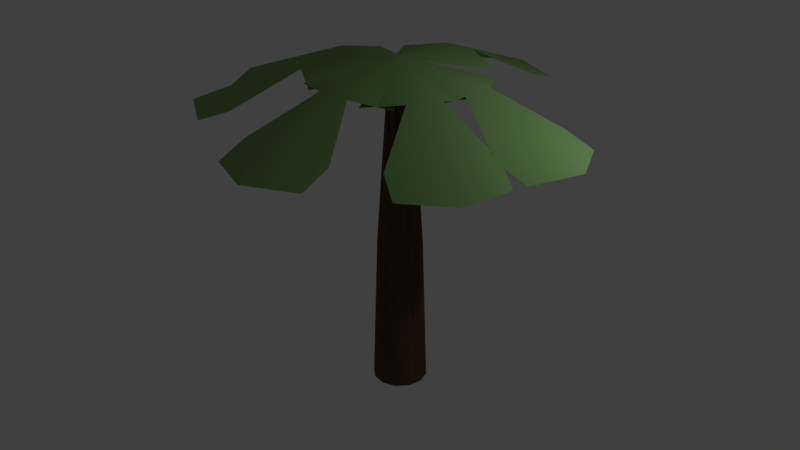 # Source: tree.blend  (saved by Blender 2.79.0; exported with 4.5.12 LTS)
import bpy
from mathutils import Matrix  # noqa: F401  (used for matrix-valued properties, if any)

bpy.ops.wm.read_factory_settings(use_empty=True)
scene = bpy.context.scene
scene.name = 'Scene'

# ---- collections
col_collection_1 = bpy.data.collections.new('Collection 1'); scene.collection.children.link(col_collection_1)

# ---- materials (node trees are filled in below, after node groups)
mat_mat_tree_bark = bpy.data.materials.new('MAT_tree_bark')
mat_mat_tree_bark.alpha_threshold = 0.0
mat_mat_tree_bark.use_transparent_shadow = False
mat_mat_tree_bark.diffuse_color = (0.2079, 0.1181, 0.05774, 1.0)
mat_mat_tree_bark.roughness = 0.5
mat_mat_tree_leaves = bpy.data.materials.new('MAT_tree_leaves')
mat_mat_tree_leaves.alpha_threshold = 0.0
mat_mat_tree_leaves.use_transparent_shadow = False
mat_mat_tree_leaves.diffuse_color = (0.2253, 0.4109, 0.1469, 1.0)
mat_mat_tree_leaves.roughness = 0.5

# ---- material node trees

# ---- world
world_world = bpy.data.worlds.new('World'); scene.world = world_world
world_world.color = (0.05088, 0.05088, 0.05088)
world_world.use_sun_shadow = False
world_world.sun_shadow_jitter_overblur = 0.0
world_world.cycles.sampling_method = 'MANUAL'

# ---- lights
light_lamp = bpy.data.lights.new('Lamp', 'POINT')
light_lamp.transmission_factor = 0.0
light_lamp.cutoff_distance = 30.0
light_lamp.energy = 100.0
light_lamp.shadow_buffer_clip_start = 1.001
light_lamp.shadow_soft_size = 0.1
light_lamp.shadow_maximum_resolution = 0.006
light_lamp.use_absolute_resolution = True

# ---- meshes
me_geo_tree2 = bpy.data.meshes.new('GEO_tree2')
me_geo_tree2.from_pydata([(0.6616, 2.488, 3.945), (0.6652, 2.049, 4.106), (-0.01007, 1.228, 4.579), (0.2167, 1.229, 4.564), (-0.7024, 2.477, 3.945), (0.7335, 0.9916, 4.48), (-8.076e-08, -1.913e-08, 4.732), (0.1613, 0.07255, 4.675), (-0.6988, 2.038, 4.106), (-0.02296, 2.799, 3.962), (-0.2368, 1.226, 4.564), (-0.7497, 0.9794, 4.48), (-0.1624, 0.0699, 4.675), (-1.031e-09, 0.3818, 0.0), (-1.792e-08, 0.1488, 4.676), (0.1909, 0.3307, 0.0), (0.07442, 0.1289, 4.676), (0.3307, 0.1909, 0.0), (0.1289, 0.07442, 4.676), (0.3818, 5.403e-08, 0.0), (0.1488, -9.409e-08, 4.676), (0.3307, -0.1909, 0.0), (0.1289, -0.07442, 4.676), (0.1909, -0.3307, 0.0), (0.07442, -0.1289, 4.676), (5.662e-08, -0.3818, 0.0), (4.56e-09, -0.1488, 4.676), (-0.1909, -0.3307, 0.0), (-0.07442, -0.1289, 4.676), (-0.3307, -0.1909, 0.0), (-0.1289, -0.07442, 4.676), (-0.3818, -1.068e-07, 0.0), (-0.1488, -1.568e-07, 4.676), (-0.3307, 0.1909, 0.0), (-0.1289, 0.07442, 4.676), (-0.1909, 0.3307, 0.0), (-0.07442, 0.1289, 4.676), (-3.006e-09, 0.3156, 2.121), (0.1578, 0.2733, 2.121), (0.2733, 0.1578, 2.121), (0.3156, 4.727e-08, 2.121), (0.2733, -0.1578, 2.121), (0.1578, -0.2733, 2.121), (4.464e-08, -0.3156, 2.121), (-0.1578, -0.2733, 2.121), (-0.2733, -0.1578, 2.121), (-0.3156, -8.565e-08, 2.121), (-0.2733, 0.1578, 2.121), (-0.1578, 0.2733, 2.121), (-0.07315, -0.161, 4.675), (-0.9943, -0.7298, 4.48), (-1.23, -0.2121, 4.564), (-2.798, 0.03341, 3.962), (-2.051, -0.6576, 4.106), (-0.06929, 0.1627, 4.675), (1.75e-08, -8.113e-08, 4.732), (-0.9766, 0.7533, 4.48), (-2.49, -0.6523, 3.945), (-1.225, 0.2414, 4.564), (-1.228, 0.01466, 4.579), (-2.035, 0.7064, 4.106), (-2.474, 0.7116, 3.945), (0.1615, -0.07208, 4.675), (0.7364, -0.9895, 4.48), (0.2203, -1.229, 4.564), (-0.01473, -2.799, 3.962), (0.6713, -2.047, 4.106), (-0.1622, -0.07037, 4.675), (8.101e-08, 1.804e-08, 4.732), (-0.7468, -0.9816, 4.48), (0.6689, -2.486, 3.945), (-0.2332, -1.226, 4.564), (-0.006462, -1.228, 4.579), (-0.6928, -2.04, 4.106), (-0.6951, -2.479, 3.945), (0.07524, 0.16, 4.675), (1.004, 0.7168, 4.48), (1.233, 0.1961, 4.564), (2.798, -0.06983, 3.962), (2.06, 0.6308, 4.106), (0.06717, -0.1636, 4.675), (-1.644e-08, 8.135e-08, 4.732), (0.9667, -0.766, 4.48), (2.498, 0.6199, 3.945), (1.222, -0.2573, 4.564), (1.227, -0.03063, 4.579), (2.026, -0.7328, 4.106), (2.464, -0.7437, 3.945)], [], [(9, 1, 0), (1, 2, 3), (3, 6, 5), (5, 6, 7), (9, 2, 1), (3, 2, 6), (9, 4, 8), (8, 10, 2), (10, 11, 6), (11, 12, 6), (9, 8, 2), (10, 6, 2), (37, 14, 16, 38), (38, 16, 18, 39), (39, 18, 20, 40), (40, 20, 22, 41), (41, 22, 24, 42), (42, 24, 26, 43), (43, 26, 28, 44), (44, 28, 30, 45), (45, 30, 32, 46), (46, 32, 34, 47), (47, 34, 36, 48), (48, 36, 14, 37), (35, 48, 37, 13), (33, 47, 48, 35), (31, 46, 47, 33), (29, 45, 46, 31), (27, 44, 45, 29), (25, 43, 44, 27), (23, 42, 43, 25), (21, 41, 42, 23), (19, 40, 41, 21), (17, 39, 40, 19), (15, 38, 39, 17), (13, 37, 38, 15), (51, 55, 59), (50, 49, 55), (52, 59, 60), (58, 55, 56), (52, 53, 59), (53, 51, 59), (56, 55, 54), (58, 59, 55), (60, 59, 58), (52, 60, 61), (52, 57, 53), (51, 50, 55), (64, 68, 72), (63, 62, 68), (65, 72, 73), (71, 68, 69), (65, 66, 72), (66, 64, 72), (69, 68, 67), (71, 72, 68), (73, 72, 71), (65, 73, 74), (65, 70, 66), (64, 63, 68), (77, 81, 85), (76, 75, 81), (78, 85, 86), (84, 81, 82), (78, 79, 85), (79, 77, 85), (82, 81, 80), (84, 85, 81), (86, 85, 84), (78, 86, 87), (78, 83, 79), (77, 76, 81)])
me_geo_tree2.polygons.foreach_set('use_smooth', [True] * 72)
me_geo_tree2.polygons.foreach_set('material_index', [1, 1, 1, 1, 1, 1, 1, 1, 1, 1, 1, 1, 0, 0, 0, 0, 0, 0, 0, 0, 0, 0, 0, 0, 0, 0, 0, 0, 0, 0, 0, 0, 0, 0, 0, 0, 1, 1, 1, 1, 1, 1, 1, 1, 1, 1, 1, 1, 1, 1, 1, 1, 1, 1, 1, 1, 1, 1, 1, 1, 1, 1, 1, 1, 1, 1, 1, 1, 1, 1, 1, 1])
_uv = me_geo_tree2.uv_layers.new(name='UVMap')
_uv.uv.foreach_set('vector', [0.8718, 0.125, 0.4552, 0.1432, 0.5895, 0.009295, 0.4552, 0.1432, 0.3891, 0.6106, 0.3245, 0.5448, 0.3245, 0.5448, 0.03518, 0.9665, 0.1068, 0.4605, 0.1068, 0.4605, 0.03518, 0.9665, 0.008239, 0.8961, 0.8718, 0.125, 0.3891, 0.6106, 0.4552, 0.1432, 0.3245, 0.5448, 0.3891, 0.6106, 0.03518, 0.9665, 0.8718, 0.125, 0.9892, 0.4067, 0.8561, 0.5417, 0.8561, 0.5417, 0.4552, 0.6748, 0.3891, 0.6106, 0.4552, 0.6748, 0.5408, 0.892, 0.03518, 0.9665, 0.5408, 0.892, 0.1058, 0.9931, 0.03518, 0.9665, 0.8718, 0.125, 0.8561, 0.5417, 0.3891, 0.6106, 0.4552, 0.6748, 0.03518, 0.9665, 0.3891, 0.6106, 1.0, 0.5, 1.0, 1.0, 0.9167, 1.0, 0.9167, 0.5, 0.9167, 0.5, 0.9167, 1.0, 0.8333, 1.0, 0.8333, 0.5, 0.8333, 0.5, 0.8333, 1.0, 0.75, 1.0, 0.75, 0.5, 0.75, 0.5, 0.75, 1.0, 0.6667, 1.0, 0.6667, 0.5, 0.6667, 0.5, 0.6667, 1.0, 0.5833, 1.0, 0.5833, 0.5, 0.5833, 0.5, 0.5833, 1.0, 0.5, 1.0, 0.5, 0.5, 0.5, 0.5, 0.5, 1.0, 0.4167, 1.0, 0.4167, 0.5, 0.4167, 0.5, 0.4167, 1.0, 0.3333, 1.0, 0.3333, 0.5, 0.3333, 0.5, 0.3333, 1.0, 0.25, 1.0, 0.25, 0.5, 0.25, 0.5, 0.25, 1.0, 0.1667, 1.0, 0.1667, 0.5, 0.1667, 0.5, 0.1667, 1.0, 0.08333, 1.0, 0.08333, 0.5, 0.08333, 0.5, 0.08333, 1.0, 7.451e-08, 1.0, 7.451e-08, 0.5, 0.08333, 0.0, 0.08333, 0.5, 7.451e-08, 0.5, 7.451e-08, 0.0, 0.1667, 0.0, 0.1667, 0.5, 0.08333, 0.5, 0.08333, 0.0, 0.25, 0.0, 0.25, 0.5, 0.1667, 0.5, 0.1667, 0.0, 0.3333, 0.0, 0.3333, 0.5, 0.25, 0.5, 0.25, 0.0, 0.4167, 0.0, 0.4167, 0.5, 0.3333, 0.5, 0.3333, 0.0, 0.5, 0.0, 0.5, 0.5, 0.4167, 0.5, 0.4167, 0.0, 0.5833, 0.0, 0.5833, 0.5, 0.5, 0.5, 0.5, 0.0, 0.6667, 0.0, 0.6667, 0.5, 0.5833, 0.5, 0.5833, 0.0, 0.75, 0.0, 0.75, 0.5, 0.6667, 0.5, 0.6667, 0.0, 0.8333, 0.0, 0.8333, 0.5, 0.75, 0.5, 0.75, 0.0, 0.9167, 0.0, 0.9167, 0.5, 0.8333, 0.5, 0.8333, 0.0, 1.0, 0.0, 1.0, 0.5, 0.9167, 0.5, 0.9167, 0.0, 0.4552, 0.6748, 0.03518, 0.9665, 0.3891, 0.6106, 0.5408, 0.892, 0.1058, 0.9931, 0.03518, 0.9665, 0.8718, 0.125, 0.3891, 0.6106, 0.4552, 0.1432, 0.3245, 0.5448, 0.03518, 0.9665, 0.1068, 0.4605, 0.8718, 0.125, 0.8561, 0.5417, 0.3891, 0.6106, 0.8561, 0.5417, 0.4552, 0.6748, 0.3891, 0.6106, 0.1068, 0.4605, 0.03518, 0.9665, 0.008239, 0.8961, 0.3245, 0.5448, 0.3891, 0.6106, 0.03518, 0.9665, 0.4552, 0.1432, 0.3891, 0.6106, 0.3245, 0.5448, 0.8718, 0.125, 0.4552, 0.1432, 0.5895, 0.009295, 0.8718, 0.125, 0.9892, 0.4067, 0.8561, 0.5417, 0.4552, 0.6748, 0.5408, 0.892, 0.03518, 0.9665, 0.4552, 0.6748, 0.03518, 0.9665, 0.3891, 0.6106, 0.5408, 0.892, 0.1058, 0.9931, 0.03518, 0.9665, 0.8718, 0.125, 0.3891, 0.6106, 0.4552, 0.1432, 0.3245, 0.5448, 0.03518, 0.9665, 0.1068, 0.4605, 0.8718, 0.125, 0.8561, 0.5417, 0.3891, 0.6106, 0.8561, 0.5417, 0.4552, 0.6748, 0.3891, 0.6106, 0.1068, 0.4605, 0.03518, 0.9665, 0.008239, 0.8961, 0.3245, 0.5448, 0.3891, 0.6106, 0.03518, 0.9665, 0.4552, 0.1432, 0.3891, 0.6106, 0.3245, 0.5448, 0.8718, 0.125, 0.4552, 0.1432, 0.5895, 0.009295, 0.8718, 0.125, 0.9892, 0.4067, 0.8561, 0.5417, 0.4552, 0.6748, 0.5408, 0.892, 0.03518, 0.9665, 0.4552, 0.6748, 0.03518, 0.9665, 0.3891, 0.6106, 0.5408, 0.892, 0.1058, 0.9931, 0.03518, 0.9665, 0.8718, 0.125, 0.3891, 0.6106, 0.4552, 0.1432, 0.3245, 0.5448, 0.03518, 0.9665, 0.1068, 0.4605, 0.8718, 0.125, 0.8561, 0.5417, 0.3891, 0.6106, 0.8561, 0.5417, 0.4552, 0.6748, 0.3891, 0.6106, 0.1068, 0.4605, 0.03518, 0.9665, 0.008239, 0.8961, 0.3245, 0.5448, 0.3891, 0.6106, 0.03518, 0.9665, 0.4552, 0.1432, 0.3891, 0.6106, 0.3245, 0.5448, 0.8718, 0.125, 0.4552, 0.1432, 0.5895, 0.009295, 0.8718, 0.125, 0.9892, 0.4067, 0.8561, 0.5417, 0.4552, 0.6748, 0.5408, 0.892, 0.03518, 0.9665])
me_geo_tree2.materials.append(mat_mat_tree_bark)
me_geo_tree2.materials.append(mat_mat_tree_leaves)
me_geo_tree2.use_remesh_preserve_volume = False
me_geo_tree2.use_remesh_preserve_attributes = False
me_geo_tree2.use_mirror_vertex_groups = False
me_geo_tree2.update()
me_geo_treetrunk_001 = bpy.data.meshes.new('GEO_treetrunk.001')
me_geo_treetrunk_001.from_pydata([(-1.031e-09, 0.3818, 0.0), (-1.792e-08, 0.1488, 4.676), (0.1909, 0.3307, 0.0), (0.07442, 0.1289, 4.676), (0.3307, 0.1909, 0.0), (0.1289, 0.07442, 4.676), (0.3818, 5.403e-08, 0.0), (0.1488, -9.409e-08, 4.676), (0.3307, -0.1909, 0.0), (0.1289, -0.07442, 4.676), (0.1909, -0.3307, 0.0), (0.07442, -0.1289, 4.676), (5.662e-08, -0.3818, 0.0), (4.56e-09, -0.1488, 4.676), (-0.1909, -0.3307, 0.0), (-0.07442, -0.1289, 4.676), (-0.3307, -0.1909, 0.0), (-0.1289, -0.07442, 4.676), (-0.3818, -1.068e-07, 0.0), (-0.1488, -1.568e-07, 4.676), (-0.3307, 0.1909, 0.0), (-0.1289, 0.07442, 4.676), (-0.1909, 0.3307, 0.0), (-0.07442, 0.1289, 4.676), (-3.006e-09, 0.3156, 2.121), (0.1578, 0.2733, 2.121), (0.2733, 0.1578, 2.121), (0.3156, 4.727e-08, 2.121), (0.2733, -0.1578, 2.121), (0.1578, -0.2733, 2.121), (4.464e-08, -0.3156, 2.121), (-0.1578, -0.2733, 2.121), (-0.2733, -0.1578, 2.121), (-0.3156, -8.565e-08, 2.121), (-0.2733, 0.1578, 2.121), (-0.1578, 0.2733, 2.121)], [], [(24, 1, 3, 25), (25, 3, 5, 26), (26, 5, 7, 27), (27, 7, 9, 28), (28, 9, 11, 29), (29, 11, 13, 30), (30, 13, 15, 31), (31, 15, 17, 32), (32, 17, 19, 33), (33, 19, 21, 34), (34, 21, 23, 35), (35, 23, 1, 24), (22, 35, 24, 0), (20, 34, 35, 22), (18, 33, 34, 20), (16, 32, 33, 18), (14, 31, 32, 16), (12, 30, 31, 14), (10, 29, 30, 12), (8, 28, 29, 10), (6, 27, 28, 8), (4, 26, 27, 6), (2, 25, 26, 4), (0, 24, 25, 2)])
me_geo_treetrunk_001.polygons.foreach_set('use_smooth', [True] * 24)
me_geo_treetrunk_001.use_remesh_preserve_volume = False
me_geo_treetrunk_001.use_remesh_preserve_attributes = False
me_geo_treetrunk_001.use_mirror_vertex_groups = False
me_geo_treetrunk_001.update()
me_geo_tree = bpy.data.meshes.new('GEO_tree')
me_geo_tree.from_pydata([(0.682, 2.482, 3.945), (0.682, 2.043, 4.106), (-7.634e-08, 1.228, 4.579), (0.2268, 1.228, 4.564), (-0.682, 2.482, 3.945), (0.7416, 0.9856, 4.48), (-8.092e-08, -1.846e-08, 4.732), (0.1618, 0.07123, 4.675), (-0.682, 2.043, 4.106), (-1.231e-08, 2.799, 3.962), (-0.2268, 1.228, 4.564), (-0.7416, 0.9856, 4.48), (-0.1618, 0.07123, 4.675), (-1.031e-09, 0.3818, 0.0), (-1.792e-08, 0.1488, 4.676), (0.1909, 0.3307, 0.0), (0.07442, 0.1289, 4.676), (0.3307, 0.1909, 0.0), (0.1289, 0.07442, 4.676), (0.3818, 5.403e-08, 0.0), (0.1488, -9.409e-08, 4.676), (0.3307, -0.1909, 0.0), (0.1289, -0.07442, 4.676), (0.1909, -0.3307, 0.0), (0.07442, -0.1289, 4.676), (5.662e-08, -0.3818, 0.0), (4.56e-09, -0.1488, 4.676), (-0.1909, -0.3307, 0.0), (-0.07442, -0.1289, 4.676), (-0.3307, -0.1909, 0.0), (-0.1289, -0.07442, 4.676), (-0.3818, -1.068e-07, 0.0), (-0.1488, -1.568e-07, 4.676), (-0.3307, 0.1909, 0.0), (-0.1289, 0.07442, 4.676), (-0.1909, 0.3307, 0.0), (-0.07442, 0.1289, 4.676), (-3.006e-09, 0.3156, 2.121), (0.1578, 0.2733, 2.121), (0.2733, 0.1578, 2.121), (0.3156, 4.727e-08, 2.121), (0.2733, -0.1578, 2.121), (0.1578, -0.2733, 2.121), (4.464e-08, -0.3156, 2.121), (-0.1578, -0.2733, 2.121), (-0.2733, -0.1578, 2.121), (-0.3156, -8.565e-08, 2.121), (-0.2733, 0.1578, 2.121), (-0.1578, 0.2733, 2.121), (-2.507, -0.5827, 3.945), (-2.122, -0.3736, 4.106), (-1.079, -0.5848, 4.579), (-1.187, -0.3854, 4.564), (-1.858, -1.782, 3.945), (-1.22, 0.1826, 4.48), (9.163e-08, 1.633e-09, 4.732), (-0.1397, 0.1084, 4.675), (-1.472, -1.573, 4.106), (-2.461, -1.333, 3.962), (-0.9714, -0.7842, 4.564), (-0.5133, -1.122, 4.48), (0.01446, -0.1762, 4.675), (1.587, -2.027, 3.945), (1.234, -1.765, 4.106), (0.9857, -0.7317, 4.579), (0.8506, -0.9138, 4.564), (2.4, -0.9318, 3.945), (0.3494, -1.183, 4.48), (-2.1e-09, 1.441e-07, 4.732), (-0.03926, -0.1724, 4.675), (2.047, -0.6702, 4.106), (2.247, -1.668, 3.962), (1.121, -0.5496, 4.564), (1.233, 0.0081, 4.48), (0.1537, 0.0875, 4.675)], [], [(9, 1, 0), (1, 2, 3), (3, 6, 5), (5, 6, 7), (9, 2, 1), (3, 2, 6), (9, 4, 8), (8, 10, 2), (10, 11, 6), (11, 12, 6), (9, 8, 2), (10, 6, 2), (37, 14, 16, 38), (38, 16, 18, 39), (39, 18, 20, 40), (40, 20, 22, 41), (41, 22, 24, 42), (42, 24, 26, 43), (43, 26, 28, 44), (44, 28, 30, 45), (45, 30, 32, 46), (46, 32, 34, 47), (47, 34, 36, 48), (48, 36, 14, 37), (35, 48, 37, 13), (33, 47, 48, 35), (31, 46, 47, 33), (29, 45, 46, 31), (27, 44, 45, 29), (25, 43, 44, 27), (23, 42, 43, 25), (21, 41, 42, 23), (19, 40, 41, 21), (17, 39, 40, 19), (15, 38, 39, 17), (13, 37, 38, 15), (58, 50, 49), (50, 51, 52), (52, 55, 54), (54, 55, 56), (58, 51, 50), (52, 51, 55), (58, 53, 57), (57, 59, 51), (59, 60, 55), (60, 61, 55), (58, 57, 51), (59, 55, 51), (71, 63, 62), (63, 64, 65), (65, 68, 67), (67, 68, 69), (71, 64, 63), (65, 64, 68), (71, 66, 70), (70, 72, 64), (72, 73, 68), (73, 74, 68), (71, 70, 64), (72, 68, 64)])
me_geo_tree.polygons.foreach_set('use_smooth', [True] * 60)
me_geo_tree.polygons.foreach_set('material_index', [1, 1, 1, 1, 1, 1, 1, 1, 1, 1, 1, 1, 0, 0, 0, 0, 0, 0, 0, 0, 0, 0, 0, 0, 0, 0, 0, 0, 0, 0, 0, 0, 0, 0, 0, 0, 1, 1, 1, 1, 1, 1, 1, 1, 1, 1, 1, 1, 1, 1, 1, 1, 1, 1, 1, 1, 1, 1, 1, 1])
_uv = me_geo_tree.uv_layers.new(name='UVMap')
_uv.uv.foreach_set('vector', [0.8718, 0.125, 0.4552, 0.1432, 0.5895, 0.009295, 0.4552, 0.1432, 0.3891, 0.6106, 0.3245, 0.5448, 0.3245, 0.5448, 0.03518, 0.9665, 0.1068, 0.4605, 0.1068, 0.4605, 0.03518, 0.9665, 0.008239, 0.8961, 0.8718, 0.125, 0.3891, 0.6106, 0.4552, 0.1432, 0.3245, 0.5448, 0.3891, 0.6106, 0.03518, 0.9665, 0.8718, 0.125, 0.9892, 0.4067, 0.8561, 0.5417, 0.8561, 0.5417, 0.4552, 0.6748, 0.3891, 0.6106, 0.4552, 0.6748, 0.5408, 0.892, 0.03518, 0.9665, 0.5408, 0.892, 0.1058, 0.9931, 0.03518, 0.9665, 0.8718, 0.125, 0.8561, 0.5417, 0.3891, 0.6106, 0.4552, 0.6748, 0.03518, 0.9665, 0.3891, 0.6106, 1.0, 0.5, 1.0, 1.0, 0.9167, 1.0, 0.9167, 0.5, 0.9167, 0.5, 0.9167, 1.0, 0.8333, 1.0, 0.8333, 0.5, 0.8333, 0.5, 0.8333, 1.0, 0.75, 1.0, 0.75, 0.5, 0.75, 0.5, 0.75, 1.0, 0.6667, 1.0, 0.6667, 0.5, 0.6667, 0.5, 0.6667, 1.0, 0.5833, 1.0, 0.5833, 0.5, 0.5833, 0.5, 0.5833, 1.0, 0.5, 1.0, 0.5, 0.5, 0.5, 0.5, 0.5, 1.0, 0.4167, 1.0, 0.4167, 0.5, 0.4167, 0.5, 0.4167, 1.0, 0.3333, 1.0, 0.3333, 0.5, 0.3333, 0.5, 0.3333, 1.0, 0.25, 1.0, 0.25, 0.5, 0.25, 0.5, 0.25, 1.0, 0.1667, 1.0, 0.1667, 0.5, 0.1667, 0.5, 0.1667, 1.0, 0.08333, 1.0, 0.08333, 0.5, 0.08333, 0.5, 0.08333, 1.0, 7.451e-08, 1.0, 7.451e-08, 0.5, 0.08333, 0.0, 0.08333, 0.5, 7.451e-08, 0.5, 7.451e-08, 0.0, 0.1667, 0.0, 0.1667, 0.5, 0.08333, 0.5, 0.08333, 0.0, 0.25, 0.0, 0.25, 0.5, 0.1667, 0.5, 0.1667, 0.0, 0.3333, 0.0, 0.3333, 0.5, 0.25, 0.5, 0.25, 0.0, 0.4167, 0.0, 0.4167, 0.5, 0.3333, 0.5, 0.3333, 0.0, 0.5, 0.0, 0.5, 0.5, 0.4167, 0.5, 0.4167, 0.0, 0.5833, 0.0, 0.5833, 0.5, 0.5, 0.5, 0.5, 0.0, 0.6667, 0.0, 0.6667, 0.5, 0.5833, 0.5, 0.5833, 0.0, 0.75, 0.0, 0.75, 0.5, 0.6667, 0.5, 0.6667, 0.0, 0.8333, 0.0, 0.8333, 0.5, 0.75, 0.5, 0.75, 0.0, 0.9167, 0.0, 0.9167, 0.5, 0.8333, 0.5, 0.8333, 0.0, 1.0, 0.0, 1.0, 0.5, 0.9167, 0.5, 0.9167, 0.0, 0.8718, 0.125, 0.4552, 0.1432, 0.5895, 0.009295, 0.4552, 0.1432, 0.3891, 0.6106, 0.3245, 0.5448, 0.3245, 0.5448, 0.03518, 0.9665, 0.1068, 0.4605, 0.1068, 0.4605, 0.03518, 0.9665, 0.008239, 0.8961, 0.8718, 0.125, 0.3891, 0.6106, 0.4552, 0.1432, 0.3245, 0.5448, 0.3891, 0.6106, 0.03518, 0.9665, 0.8718, 0.125, 0.9892, 0.4067, 0.8561, 0.5417, 0.8561, 0.5417, 0.4552, 0.6748, 0.3891, 0.6106, 0.4552, 0.6748, 0.5408, 0.892, 0.03518, 0.9665, 0.5408, 0.892, 0.1058, 0.9931, 0.03518, 0.9665, 0.8718, 0.125, 0.8561, 0.5417, 0.3891, 0.6106, 0.4552, 0.6748, 0.03518, 0.9665, 0.3891, 0.6106, 0.8718, 0.125, 0.4552, 0.1432, 0.5895, 0.009295, 0.4552, 0.1432, 0.3891, 0.6106, 0.3245, 0.5448, 0.3245, 0.5448, 0.03518, 0.9665, 0.1068, 0.4605, 0.1068, 0.4605, 0.03518, 0.9665, 0.008239, 0.8961, 0.8718, 0.125, 0.3891, 0.6106, 0.4552, 0.1432, 0.3245, 0.5448, 0.3891, 0.6106, 0.03518, 0.9665, 0.8718, 0.125, 0.9892, 0.4067, 0.8561, 0.5417, 0.8561, 0.5417, 0.4552, 0.6748, 0.3891, 0.6106, 0.4552, 0.6748, 0.5408, 0.892, 0.03518, 0.9665, 0.5408, 0.892, 0.1058, 0.9931, 0.03518, 0.9665, 0.8718, 0.125, 0.8561, 0.5417, 0.3891, 0.6106, 0.4552, 0.6748, 0.03518, 0.9665, 0.3891, 0.6106])
me_geo_tree.materials.append(mat_mat_tree_bark)
me_geo_tree.materials.append(mat_mat_tree_leaves)
me_geo_tree.use_remesh_preserve_volume = False
me_geo_tree.use_remesh_preserve_attributes = False
me_geo_tree.use_mirror_vertex_groups = False
me_geo_tree.update()
me_geo_treetrunk = bpy.data.meshes.new('GEO_treetrunk')
me_geo_treetrunk.from_pydata([(-1.031e-09, 0.3818, 0.0), (-1.792e-08, 0.1488, 4.676), (0.1909, 0.3307, 0.0), (0.07442, 0.1289, 4.676), (0.3307, 0.1909, 0.0), (0.1289, 0.07442, 4.676), (0.3818, 5.403e-08, 0.0), (0.1488, -9.409e-08, 4.676), (0.3307, -0.1909, 0.0), (0.1289, -0.07442, 4.676), (0.1909, -0.3307, 0.0), (0.07442, -0.1289, 4.676), (5.662e-08, -0.3818, 0.0), (4.56e-09, -0.1488, 4.676), (-0.1909, -0.3307, 0.0), (-0.07442, -0.1289, 4.676), (-0.3307, -0.1909, 0.0), (-0.1289, -0.07442, 4.676), (-0.3818, -1.068e-07, 0.0), (-0.1488, -1.568e-07, 4.676), (-0.3307, 0.1909, 0.0), (-0.1289, 0.07442, 4.676), (-0.1909, 0.3307, 0.0), (-0.07442, 0.1289, 4.676), (-3.006e-09, 0.3156, 2.121), (0.1578, 0.2733, 2.121), (0.2733, 0.1578, 2.121), (0.3156, 4.727e-08, 2.121), (0.2733, -0.1578, 2.121), (0.1578, -0.2733, 2.121), (4.464e-08, -0.3156, 2.121), (-0.1578, -0.2733, 2.121), (-0.2733, -0.1578, 2.121), (-0.3156, -8.565e-08, 2.121), (-0.2733, 0.1578, 2.121), (-0.1578, 0.2733, 2.121)], [], [(24, 1, 3, 25), (25, 3, 5, 26), (26, 5, 7, 27), (27, 7, 9, 28), (28, 9, 11, 29), (29, 11, 13, 30), (30, 13, 15, 31), (31, 15, 17, 32), (32, 17, 19, 33), (33, 19, 21, 34), (34, 21, 23, 35), (35, 23, 1, 24), (22, 35, 24, 0), (20, 34, 35, 22), (18, 33, 34, 20), (16, 32, 33, 18), (14, 31, 32, 16), (12, 30, 31, 14), (10, 29, 30, 12), (8, 28, 29, 10), (6, 27, 28, 8), (4, 26, 27, 6), (2, 25, 26, 4), (0, 24, 25, 2)])
me_geo_treetrunk.polygons.foreach_set('use_smooth', [True] * 24)
me_geo_treetrunk.use_remesh_preserve_volume = False
me_geo_treetrunk.use_remesh_preserve_attributes = False
me_geo_treetrunk.use_mirror_vertex_groups = False
me_geo_treetrunk.update()

# ---- objects
ob_tree_2 = bpy.data.objects.new('tree_2', me_geo_tree2)
ob_tree2_colonly = bpy.data.objects.new('tree2-colonly', me_geo_treetrunk_001)
ob_tree = bpy.data.objects.new('tree', me_geo_tree)
ob_tree_colonly = bpy.data.objects.new('tree-colonly', me_geo_treetrunk)
ob_lamp = bpy.data.objects.new('Lamp', light_lamp)

# ---- transforms, parenting, visibility, modifiers, constraints
ob_tree_2.location = (0.0, 0.0, 0.0)
ob_tree_2.lock_rotations_4d = False
ob_tree_2.empty_display_type = 'ARROWS'
ob_tree_2.lineart.crease_threshold = 0.0
ob_tree2_colonly.parent = ob_tree_2
ob_tree2_colonly.location = (0.0, 0.0, 0.0)
ob_tree2_colonly.lock_rotations_4d = False
ob_tree2_colonly.empty_display_type = 'ARROWS'
ob_tree2_colonly.lineart.crease_threshold = 0.0
ob_tree.location = (0.0, 0.0, 0.0)
ob_tree.lock_rotations_4d = False
ob_tree.empty_display_type = 'ARROWS'
ob_tree.lineart.crease_threshold = 0.0
ob_tree_colonly.parent = ob_tree
ob_tree_colonly.location = (0.0, 0.0, 0.0)
ob_tree_colonly.lock_rotations_4d = False
ob_tree_colonly.empty_display_type = 'ARROWS'
ob_tree_colonly.lineart.crease_threshold = 0.0
ob_lamp.location = (4.076, 1.005, 5.904)
ob_lamp.rotation_euler = (0.6503, 0.05522, 1.866)
ob_lamp.lock_rotations_4d = False
ob_lamp.empty_display_type = 'ARROWS'
ob_lamp.color = (0.0, 0.0, 0.0, 0.0)
ob_lamp.lineart.crease_threshold = 0.0

# ---- collection membership
col_collection_1.objects.link(ob_tree_2)
col_collection_1.objects.link(ob_tree2_colonly)
col_collection_1.objects.link(ob_tree)
col_collection_1.objects.link(ob_tree_colonly)
col_collection_1.objects.link(ob_lamp)

# ---- scene / render settings (as saved in the file)
scene.frame_start = 0; scene.frame_end = 250; scene.frame_set(0)
scene.render.engine = 'BLENDER_EEVEE_NEXT'
scene.render.resolution_percentage = 50
scene.render.dither_intensity = 0.0
scene.cycles.use_denoising = False
scene.cycles.samples = 128
scene.cycles.sampling_pattern = 'TABULATED_SOBOL'
scene.cycles.use_adaptive_sampling = False
scene.cycles.use_light_tree = False
scene.cycles.blur_glossy = 0.0
scene.cycles.sample_clamp_indirect = 0.0
scene.view_settings.view_transform = 'Standard'
bpy.context.view_layer.update()

# ---- added for rendering (the .blend has no active camera): camera
cam_auto = bpy.data.cameras.new('AutoCamera')
cam_auto.lens = 50.0
cam_auto.sensor_width = 36.0
cam_auto.clip_end = 1000.0
ob_auto_camera = bpy.data.objects.new('AutoCamera', cam_auto)
scene.collection.objects.link(ob_auto_camera)
ob_auto_camera.location = (8.5318, -10.2385, 9.1918)
ob_auto_camera.rotation_euler = (1.09748, -7.21219e-08, 0.694738)
scene.camera = ob_auto_camera
bpy.context.view_layer.update()
